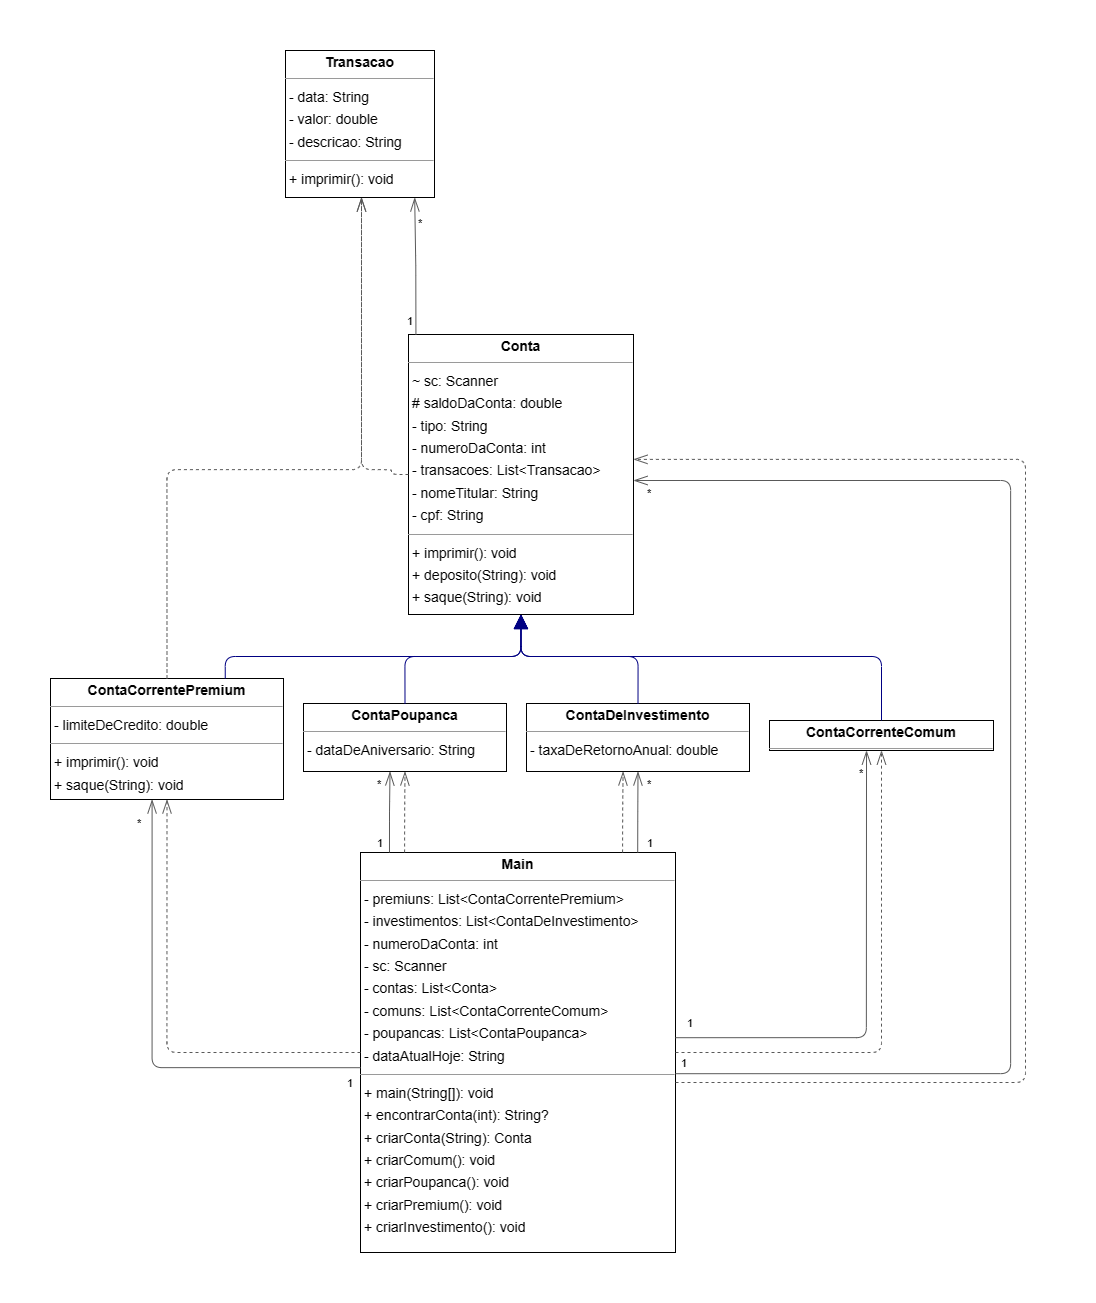

The diagram above was exported from draw.io. Its source (the exported page's mxGraphModel, read from the mxfile embedded in the PNG):
<mxGraphModel dx="3046" dy="1994" grid="1" gridSize="10" guides="1" tooltips="1" connect="1" arrows="1" fold="1" page="0" pageScale="1" pageWidth="827" pageHeight="1169" background="none" math="0" shadow="0">
  <root>
    <mxCell id="0" />
    <mxCell id="1" parent="0" />
    <mxCell id="node4" value="&lt;p style=&quot;margin:0px;margin-top:4px;text-align:center;&quot;&gt;&lt;b&gt;Conta&lt;/b&gt;&lt;/p&gt;&lt;hr size=&quot;1&quot;/&gt;&lt;p style=&quot;margin:0 0 0 4px;line-height:1.6;&quot;&gt;~ sc: Scanner&lt;br/&gt;# saldoDaConta: double&lt;br/&gt;- tipo: String&lt;br/&gt;- numeroDaConta: int&lt;br/&gt;- transacoes: List&amp;lt;Transacao&amp;gt;&lt;br/&gt;- nomeTitular: String&lt;br/&gt;- cpf: String&lt;/p&gt;&lt;hr size=&quot;1&quot;/&gt;&lt;p style=&quot;margin:0 0 0 4px;line-height:1.6;&quot;&gt;+ imprimir(): void&lt;br/&gt;+ deposito(String): void&lt;br/&gt;+ saque(String): void&lt;/p&gt;" style="verticalAlign=top;align=left;overflow=fill;fontSize=14;fontFamily=Helvetica;html=1;rounded=0;shadow=0;comic=0;labelBackgroundColor=none;strokeWidth=1;" parent="1" vertex="1">
      <mxGeometry x="243" y="174" width="225" height="280" as="geometry" />
    </mxCell>
    <mxCell id="node2" value="&lt;p style=&quot;margin:0px;margin-top:4px;text-align:center;&quot;&gt;&lt;b&gt;ContaCorrenteComum&lt;/b&gt;&lt;/p&gt;&lt;hr size=&quot;1&quot;/&gt;" style="verticalAlign=top;align=left;overflow=fill;fontSize=14;fontFamily=Helvetica;html=1;rounded=0;shadow=0;comic=0;labelBackgroundColor=none;strokeWidth=1;" parent="1" vertex="1">
      <mxGeometry x="604" y="560" width="224" height="30" as="geometry" />
    </mxCell>
    <mxCell id="node1" value="&lt;p style=&quot;margin:0px;margin-top:4px;text-align:center;&quot;&gt;&lt;b&gt;ContaCorrentePremium&lt;/b&gt;&lt;/p&gt;&lt;hr size=&quot;1&quot;/&gt;&lt;p style=&quot;margin:0 0 0 4px;line-height:1.6;&quot;&gt;- limiteDeCredito: double&lt;/p&gt;&lt;hr size=&quot;1&quot;/&gt;&lt;p style=&quot;margin:0 0 0 4px;line-height:1.6;&quot;&gt;+ imprimir(): void&lt;br/&gt;+ saque(String): void&lt;/p&gt;" style="verticalAlign=top;align=left;overflow=fill;fontSize=14;fontFamily=Helvetica;html=1;rounded=0;shadow=0;comic=0;labelBackgroundColor=none;strokeWidth=1;" parent="1" vertex="1">
      <mxGeometry x="-115" y="518" width="233" height="121" as="geometry" />
    </mxCell>
    <mxCell id="node0" value="&lt;p style=&quot;margin:0px;margin-top:4px;text-align:center;&quot;&gt;&lt;b&gt;ContaDeInvestimento&lt;/b&gt;&lt;/p&gt;&lt;hr size=&quot;1&quot;/&gt;&lt;p style=&quot;margin:0 0 0 4px;line-height:1.6;&quot;&gt;- taxaDeRetornoAnual: double&lt;/p&gt;" style="verticalAlign=top;align=left;overflow=fill;fontSize=14;fontFamily=Helvetica;html=1;rounded=0;shadow=0;comic=0;labelBackgroundColor=none;strokeWidth=1;" parent="1" vertex="1">
      <mxGeometry x="361" y="543" width="223" height="68" as="geometry" />
    </mxCell>
    <mxCell id="node5" value="&lt;p style=&quot;margin:0px;margin-top:4px;text-align:center;&quot;&gt;&lt;b&gt;ContaPoupanca&lt;/b&gt;&lt;/p&gt;&lt;hr size=&quot;1&quot;/&gt;&lt;p style=&quot;margin:0 0 0 4px;line-height:1.6;&quot;&gt;- dataDeAniversario: String&lt;/p&gt;" style="verticalAlign=top;align=left;overflow=fill;fontSize=14;fontFamily=Helvetica;html=1;rounded=0;shadow=0;comic=0;labelBackgroundColor=none;strokeWidth=1;" parent="1" vertex="1">
      <mxGeometry x="138" y="543" width="203" height="68" as="geometry" />
    </mxCell>
    <mxCell id="node3" value="&lt;p style=&quot;margin:0px;margin-top:4px;text-align:center;&quot;&gt;&lt;b&gt;Main&lt;/b&gt;&lt;/p&gt;&lt;hr size=&quot;1&quot;/&gt;&lt;p style=&quot;margin:0 0 0 4px;line-height:1.6;&quot;&gt;- premiuns: List&amp;lt;ContaCorrentePremium&amp;gt;&lt;br/&gt;- investimentos: List&amp;lt;ContaDeInvestimento&amp;gt;&lt;br/&gt;- numeroDaConta: int&lt;br/&gt;- sc: Scanner&lt;br/&gt;- contas: List&amp;lt;Conta&amp;gt;&lt;br/&gt;- comuns: List&amp;lt;ContaCorrenteComum&amp;gt;&lt;br/&gt;- poupancas: List&amp;lt;ContaPoupanca&amp;gt;&lt;br/&gt;- dataAtualHoje: String&lt;/p&gt;&lt;hr size=&quot;1&quot;/&gt;&lt;p style=&quot;margin:0 0 0 4px;line-height:1.6;&quot;&gt;+ main(String[]): void&lt;br/&gt;+ encontrarConta(int): String?&lt;br/&gt;+ criarConta(String): Conta&lt;br/&gt;+ criarComum(): void&lt;br/&gt;+ criarPoupanca(): void&lt;br/&gt;+ criarPremium(): void&lt;br/&gt;+ criarInvestimento(): void&lt;/p&gt;" style="verticalAlign=top;align=left;overflow=fill;fontSize=14;fontFamily=Helvetica;html=1;rounded=0;shadow=0;comic=0;labelBackgroundColor=none;strokeWidth=1;" parent="1" vertex="1">
      <mxGeometry x="195" y="692" width="315" height="400" as="geometry" />
    </mxCell>
    <mxCell id="node6" value="&lt;p style=&quot;margin:0px;margin-top:4px;text-align:center;&quot;&gt;&lt;b&gt;Transacao&lt;/b&gt;&lt;/p&gt;&lt;hr size=&quot;1&quot;/&gt;&lt;p style=&quot;margin:0 0 0 4px;line-height:1.6;&quot;&gt;- data: String&lt;br/&gt;- valor: double&lt;br/&gt;- descricao: String&lt;/p&gt;&lt;hr size=&quot;1&quot;/&gt;&lt;p style=&quot;margin:0 0 0 4px;line-height:1.6;&quot;&gt;+ imprimir(): void&lt;/p&gt;" style="verticalAlign=top;align=left;overflow=fill;fontSize=14;fontFamily=Helvetica;html=1;rounded=0;shadow=0;comic=0;labelBackgroundColor=none;strokeWidth=1;" parent="1" vertex="1">
      <mxGeometry x="120" y="-110" width="149" height="147" as="geometry" />
    </mxCell>
    <mxCell id="edge5" value="" style="html=1;rounded=1;edgeStyle=orthogonalEdgeStyle;dashed=1;startArrow=none;endArrow=openThin;endSize=12;strokeColor=#595959;exitX=0.000;exitY=0.500;exitDx=0;exitDy=0;entryX=0.500;entryY=1.000;entryDx=0;entryDy=0;" parent="1" source="node4" target="node6" edge="1">
      <mxGeometry width="50" height="50" relative="1" as="geometry">
        <Array as="points">
          <mxPoint x="226" y="314" />
          <mxPoint x="226" y="309" />
          <mxPoint x="196" y="309" />
        </Array>
      </mxGeometry>
    </mxCell>
    <mxCell id="edge13" value="" style="html=1;rounded=1;edgeStyle=orthogonalEdgeStyle;dashed=0;startArrow=diamondThinstartSize=12;endArrow=openThin;endSize=12;strokeColor=#595959;exitX=0.033;exitY=0.000;exitDx=0;exitDy=0;entryX=0.867;entryY=1.000;entryDx=0;entryDy=0;" parent="1" source="node4" target="node6" edge="1">
      <mxGeometry width="50" height="50" relative="1" as="geometry">
        <Array as="points" />
      </mxGeometry>
    </mxCell>
    <mxCell id="label78" value="1" style="edgeLabel;resizable=0;html=1;align=left;verticalAlign=top;strokeColor=default;" parent="edge13" vertex="1" connectable="0">
      <mxGeometry x="240" y="148" as="geometry" />
    </mxCell>
    <mxCell id="label82" value="*" style="edgeLabel;resizable=0;html=1;align=left;verticalAlign=top;strokeColor=default;" parent="edge13" vertex="1" connectable="0">
      <mxGeometry x="251" y="50" as="geometry" />
    </mxCell>
    <mxCell id="edge2" value="" style="html=1;rounded=1;edgeStyle=orthogonalEdgeStyle;dashed=0;startArrow=none;endArrow=block;endSize=12;strokeColor=#000082;exitX=0.500;exitY=0.001;exitDx=0;exitDy=0;entryX=0.500;entryY=1.000;entryDx=0;entryDy=0;" parent="1" source="node2" target="node4" edge="1">
      <mxGeometry width="50" height="50" relative="1" as="geometry">
        <Array as="points">
          <mxPoint x="716" y="496" />
          <mxPoint x="356" y="496" />
        </Array>
      </mxGeometry>
    </mxCell>
    <mxCell id="edge0" value="" style="html=1;rounded=1;edgeStyle=orthogonalEdgeStyle;dashed=0;startArrow=none;endArrow=block;endSize=12;strokeColor=#000082;exitX=0.750;exitY=0.000;exitDx=0;exitDy=0;entryX=0.500;entryY=1.000;entryDx=0;entryDy=0;" parent="1" source="node1" target="node4" edge="1">
      <mxGeometry width="50" height="50" relative="1" as="geometry">
        <Array as="points">
          <mxPoint x="59" y="496" />
          <mxPoint x="356" y="496" />
        </Array>
      </mxGeometry>
    </mxCell>
    <mxCell id="edge6" value="" style="html=1;rounded=1;edgeStyle=orthogonalEdgeStyle;dashed=1;startArrow=none;endArrow=openThin;endSize=12;strokeColor=#595959;exitX=0.500;exitY=0.000;exitDx=0;exitDy=0;entryX=0.500;entryY=1.000;entryDx=0;entryDy=0;" parent="1" source="node1" target="node6" edge="1">
      <mxGeometry width="50" height="50" relative="1" as="geometry">
        <Array as="points">
          <mxPoint x="1" y="309" />
          <mxPoint x="196" y="309" />
        </Array>
      </mxGeometry>
    </mxCell>
    <mxCell id="edge3" value="" style="html=1;rounded=1;edgeStyle=orthogonalEdgeStyle;dashed=0;startArrow=none;endArrow=block;endSize=12;strokeColor=#000082;exitX=0.500;exitY=0.001;exitDx=0;exitDy=0;entryX=0.500;entryY=1.000;entryDx=0;entryDy=0;" parent="1" source="node0" target="node4" edge="1">
      <mxGeometry width="50" height="50" relative="1" as="geometry">
        <Array as="points">
          <mxPoint x="472" y="496" />
          <mxPoint x="356" y="496" />
        </Array>
      </mxGeometry>
    </mxCell>
    <mxCell id="edge1" value="" style="html=1;rounded=1;edgeStyle=orthogonalEdgeStyle;dashed=0;startArrow=none;endArrow=block;endSize=12;strokeColor=#000082;exitX=0.500;exitY=0.001;exitDx=0;exitDy=0;entryX=0.500;entryY=1.000;entryDx=0;entryDy=0;" parent="1" source="node5" target="node4" edge="1">
      <mxGeometry width="50" height="50" relative="1" as="geometry">
        <Array as="points">
          <mxPoint x="239" y="496" />
          <mxPoint x="356" y="496" />
        </Array>
      </mxGeometry>
    </mxCell>
    <mxCell id="edge7" value="" style="html=1;rounded=1;edgeStyle=orthogonalEdgeStyle;dashed=1;startArrow=none;endArrow=openThin;endSize=12;strokeColor=#595959;exitX=1.000;exitY=0.575;exitDx=0;exitDy=0;entryX=1.000;entryY=0.446;entryDx=0;entryDy=0;" parent="1" source="node3" target="node4" edge="1">
      <mxGeometry width="50" height="50" relative="1" as="geometry">
        <Array as="points">
          <mxPoint x="860" y="922" />
          <mxPoint x="860" y="299" />
        </Array>
      </mxGeometry>
    </mxCell>
    <mxCell id="edge16" value="" style="html=1;rounded=1;edgeStyle=orthogonalEdgeStyle;dashed=0;startArrow=diamondThinstartSize=12;endArrow=openThin;endSize=12;strokeColor=#595959;exitX=1.000;exitY=0.538;exitDx=0;exitDy=0;entryX=1.000;entryY=0.500;entryDx=0;entryDy=0;" parent="1" edge="1">
      <mxGeometry width="50" height="50" relative="1" as="geometry">
        <Array as="points">
          <mxPoint x="845" y="913" />
          <mxPoint x="845" y="320" />
        </Array>
        <mxPoint x="510" y="913.2" as="sourcePoint" />
        <mxPoint x="468" y="320" as="targetPoint" />
      </mxGeometry>
    </mxCell>
    <mxCell id="label96" value="1" style="edgeLabel;resizable=0;html=1;align=left;verticalAlign=top;strokeColor=default;" parent="edge16" vertex="1" connectable="0">
      <mxGeometry x="880" y="40" as="geometry">
        <mxPoint x="-366" y="850" as="offset" />
      </mxGeometry>
    </mxCell>
    <mxCell id="label100" value="*" style="edgeLabel;resizable=0;html=1;align=left;verticalAlign=top;strokeColor=default;" parent="edge16" vertex="1" connectable="0">
      <mxGeometry x="480" y="320" as="geometry" />
    </mxCell>
    <mxCell id="edge4" value="" style="html=1;rounded=1;edgeStyle=orthogonalEdgeStyle;dashed=0;startArrow=diamondThinstartSize=12;endArrow=openThin;endSize=12;strokeColor=#595959;exitX=1.000;exitY=0.463;exitDx=0;exitDy=0;entryX=0.433;entryY=1.001;entryDx=0;entryDy=0;" parent="1" source="node3" target="node2" edge="1">
      <mxGeometry width="50" height="50" relative="1" as="geometry">
        <Array as="points">
          <mxPoint x="701" y="877" />
        </Array>
      </mxGeometry>
    </mxCell>
    <mxCell id="label24" value="1" style="edgeLabel;resizable=0;html=1;align=left;verticalAlign=top;strokeColor=default;" parent="edge4" vertex="1" connectable="0">
      <mxGeometry x="520" y="850" as="geometry" />
    </mxCell>
    <mxCell id="label28" value="*" style="edgeLabel;resizable=0;html=1;align=left;verticalAlign=top;strokeColor=default;" parent="edge4" vertex="1" connectable="0">
      <mxGeometry x="692" y="600" as="geometry" />
    </mxCell>
    <mxCell id="edge14" value="" style="html=1;rounded=1;edgeStyle=orthogonalEdgeStyle;dashed=1;startArrow=none;endArrow=openThin;endSize=12;strokeColor=#595959;exitX=1.000;exitY=0.500;exitDx=0;exitDy=0;entryX=0.500;entryY=1.001;entryDx=0;entryDy=0;" parent="1" source="node3" target="node2" edge="1">
      <mxGeometry width="50" height="50" relative="1" as="geometry">
        <Array as="points">
          <mxPoint x="716" y="892" />
        </Array>
      </mxGeometry>
    </mxCell>
    <mxCell id="edge8" value="" style="html=1;rounded=1;edgeStyle=orthogonalEdgeStyle;dashed=1;startArrow=none;endArrow=openThin;endSize=12;strokeColor=#595959;exitX=0.000;exitY=0.500;exitDx=0;exitDy=0;entryX=0.500;entryY=1.000;entryDx=0;entryDy=0;" parent="1" source="node3" target="node1" edge="1">
      <mxGeometry width="50" height="50" relative="1" as="geometry">
        <Array as="points">
          <mxPoint x="1" y="892" />
        </Array>
      </mxGeometry>
    </mxCell>
    <mxCell id="edge15" value="" style="html=1;rounded=1;edgeStyle=orthogonalEdgeStyle;dashed=0;startArrow=diamondThinstartSize=12;endArrow=openThin;endSize=12;strokeColor=#595959;exitX=0.000;exitY=0.538;exitDx=0;exitDy=0;entryX=0.436;entryY=1.000;entryDx=0;entryDy=0;" parent="1" source="node3" target="node1" edge="1">
      <mxGeometry width="50" height="50" relative="1" as="geometry">
        <Array as="points">
          <mxPoint x="-14" y="907" />
        </Array>
      </mxGeometry>
    </mxCell>
    <mxCell id="label90" value="1" style="edgeLabel;resizable=0;html=1;align=left;verticalAlign=top;strokeColor=default;" parent="edge15" vertex="1" connectable="0">
      <mxGeometry x="180" y="910" as="geometry" />
    </mxCell>
    <mxCell id="label94" value="*" style="edgeLabel;resizable=0;html=1;align=left;verticalAlign=top;strokeColor=default;" parent="edge15" vertex="1" connectable="0">
      <mxGeometry x="-30" y="650" as="geometry" />
    </mxCell>
    <mxCell id="edge9" value="" style="html=1;rounded=1;edgeStyle=orthogonalEdgeStyle;dashed=1;startArrow=none;endArrow=openThin;endSize=12;strokeColor=#595959;exitX=0.832;exitY=0.000;exitDx=0;exitDy=0;entryX=0.433;entryY=1.001;entryDx=0;entryDy=0;" parent="1" source="node3" target="node0" edge="1">
      <mxGeometry width="50" height="50" relative="1" as="geometry">
        <Array as="points" />
      </mxGeometry>
    </mxCell>
    <mxCell id="edge10" value="" style="html=1;rounded=1;edgeStyle=orthogonalEdgeStyle;dashed=0;startArrow=diamondThinstartSize=12;endArrow=openThin;endSize=12;strokeColor=#595959;exitX=0.880;exitY=0.000;exitDx=0;exitDy=0;entryX=0.500;entryY=1.001;entryDx=0;entryDy=0;" parent="1" source="node3" target="node0" edge="1">
      <mxGeometry width="50" height="50" relative="1" as="geometry">
        <Array as="points" />
      </mxGeometry>
    </mxCell>
    <mxCell id="label60" value="1" style="edgeLabel;resizable=0;html=1;align=left;verticalAlign=top;strokeColor=default;" parent="edge10" vertex="1" connectable="0">
      <mxGeometry x="480" y="670" as="geometry" />
    </mxCell>
    <mxCell id="label64" value="*" style="edgeLabel;resizable=0;html=1;align=left;verticalAlign=top;strokeColor=default;" parent="edge10" vertex="1" connectable="0">
      <mxGeometry x="480" y="611" as="geometry" />
    </mxCell>
    <mxCell id="edge11" value="" style="html=1;rounded=1;edgeStyle=orthogonalEdgeStyle;dashed=0;startArrow=diamondThinstartSize=12;endArrow=openThin;endSize=12;strokeColor=#595959;exitX=0.092;exitY=0.000;exitDx=0;exitDy=0;entryX=0.426;entryY=1.001;entryDx=0;entryDy=0;" parent="1" source="node3" target="node5" edge="1">
      <mxGeometry width="50" height="50" relative="1" as="geometry">
        <Array as="points" />
      </mxGeometry>
    </mxCell>
    <mxCell id="label66" value="1" style="edgeLabel;resizable=0;html=1;align=left;verticalAlign=top;strokeColor=default;" parent="edge11" vertex="1" connectable="0">
      <mxGeometry x="210" y="670" as="geometry" />
    </mxCell>
    <mxCell id="label70" value="*" style="edgeLabel;resizable=0;html=1;align=left;verticalAlign=top;strokeColor=default;" parent="edge11" vertex="1" connectable="0">
      <mxGeometry x="210" y="611" as="geometry" />
    </mxCell>
    <mxCell id="edge12" value="" style="html=1;rounded=1;edgeStyle=orthogonalEdgeStyle;dashed=1;startArrow=none;endArrow=openThin;endSize=12;strokeColor=#595959;exitX=0.140;exitY=0.000;exitDx=0;exitDy=0;entryX=0.500;entryY=1.001;entryDx=0;entryDy=0;" parent="1" source="node3" target="node5" edge="1">
      <mxGeometry width="50" height="50" relative="1" as="geometry">
        <Array as="points" />
      </mxGeometry>
    </mxCell>
  </root>
</mxGraphModel>